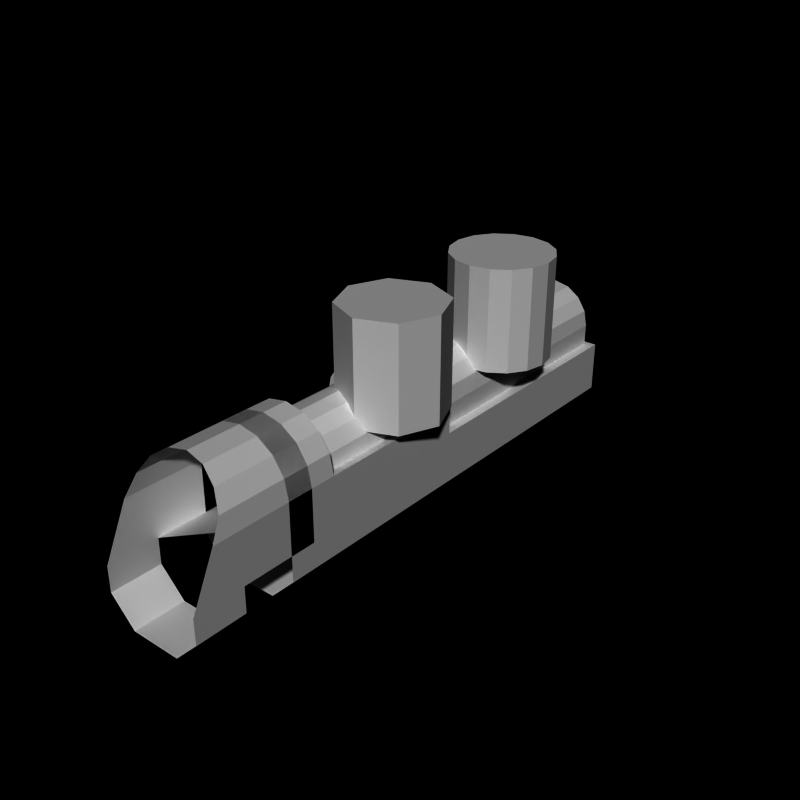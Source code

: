 # Source: pistol3.blend  (saved by Blender 2.66.0; exported with 4.5.12 LTS)
import bpy
from mathutils import Matrix  # noqa: F401  (used for matrix-valued properties, if any)

bpy.ops.wm.read_factory_settings(use_empty=True)
scene = bpy.context.scene
scene.name = 'Scene'

# ---- collections
col_collection_1 = bpy.data.collections.new('Collection 1'); scene.collection.children.link(col_collection_1)

# ---- world
world_world = bpy.data.worlds.new('World'); scene.world = world_world
world_world.color = (0.0, 0.0, 0.0)
world_world.use_sun_shadow = False
world_world.sun_shadow_jitter_overblur = 0.0
world_world.cycles.sampling_method = 'MANUAL'
world_world.cycles.sample_map_resolution = 256

# ---- meshes
me_cylinder_004 = bpy.data.meshes.new('Cylinder.004')
me_cylinder_004.from_pydata([(-1.457e-07, -5.0, 1.0), (-1.457e-07, -5.046, 1.0), (0.3827, -5.0, 0.9239), (0.3827, -5.083, 0.9239), (0.7071, -5.0, 0.7071), (0.7071, -5.181, 0.7071), (0.9239, -5.0, 0.3827), (0.9239, -5.315, 0.3827), (1.0, -5.0, 2.98e-08), (1.0, -5.537, -2.98e-08), (1.0, -5.0, -1.0), (1.0, -6.0, -1.0), (1.0, -5.0, -1.5), (1.0, -6.0, -1.5), (0.5, -5.0, -2.0), (0.5, -6.0, -2.0), (-1.629e-07, -5.0, -2.0), (-1.629e-07, -6.0, -2.0), (-0.5, -5.0, -2.0), (-0.5, -6.0, -2.0), (-1.0, -5.0, -1.5), (-1.0, -6.0, -1.5), (-1.0, -5.0, -1.0), (-1.0, -6.0, -1.0), (-1.0, -5.0, 5.96e-08), (-1.0, -5.537, -5.96e-08), (-0.9239, -5.0, 0.3827), (-0.9239, -5.315, 0.3827), (-0.7071, -5.0, 0.7071), (-0.7071, -5.181, 0.7071), (-0.3827, -5.0, 0.9239), (-0.3827, -5.083, 0.9239), (-1.457e-07, -3.5, 1.0), (0.3827, -3.5, 0.9239), (0.7071, -3.5, 0.7071), (0.9239, -3.5, 0.3827), (1.0, -3.5, 2.98e-08), (1.0, -3.5, -1.0), (-1.0, -3.5, -1.0), (-1.0, -3.5, 5.96e-08), (-0.9239, -3.5, 0.3827), (-0.7071, -3.5, 0.7071), (-0.3827, -3.5, 0.9239)], [], [(22, 23, 25, 24), (6, 7, 9, 8), (2, 3, 5, 4), (20, 21, 23, 22), (10, 11, 13, 12), (14, 15, 17, 16), (8, 9, 11, 10), (24, 25, 27, 26), (4, 5, 7, 6), (0, 1, 3, 2), (18, 19, 21, 20), (12, 13, 15, 14), (28, 29, 31, 30), (30, 31, 1, 0), (26, 27, 29, 28), (16, 17, 19, 18), (22, 24, 39, 38), (36, 38, 39), (32, 33, 34, 35, 36, 39, 40, 41, 42), (8, 22, 38, 36), (0, 2, 33, 32), (6, 8, 36, 35), (28, 30, 42, 41), (2, 4, 34, 33), (8, 10, 37, 36), (30, 0, 32, 42), (4, 6, 35, 34), (24, 26, 40, 39), (26, 28, 41, 40)])
me_cylinder_004.use_remesh_preserve_volume = False
me_cylinder_004.use_remesh_preserve_attributes = False
me_cylinder_004.use_mirror_vertex_groups = False
me_cylinder_004.update()
me_cylinder_003 = bpy.data.meshes.new('Cylinder.003')
me_cylinder_003.from_pydata([(-1.091e-07, 5.9, 0.7128), (-1.091e-07, -2.0, 0.7128), (0.3061, 5.9, 0.6519), (0.3061, -2.0, 0.6519), (0.5657, 5.9, 0.4785), (0.5657, -2.0, 0.4785), (0.7391, 5.9, 0.219), (0.7391, -2.0, 0.219), (0.8, 5.9, -0.08716), (0.8, -2.0, -0.08716), (0.8, 5.9, -0.8872), (0.8, -2.0, -0.8872), (0.8, 5.9, -1.687), (0.8, -2.0, -1.687), (0.1531, 5.9, -1.687), (0.1531, -2.0, -1.687), (-1.229e-07, 5.9, -1.687), (-1.229e-07, -2.0, -1.687), (-0.1531, 5.9, -1.687), (-0.1531, -2.0, -1.687), (-0.8, 5.9, -1.687), (-0.8, -2.0, -1.687), (-0.8, 5.9, -0.8872), (-0.8, -2.0, -0.8872), (-0.8, 5.9, -0.08716), (-0.8, -2.0, -0.08716), (-0.7391, 5.9, 0.219), (-0.7391, -2.0, 0.219), (-0.5657, 5.9, 0.4785), (-0.5657, -2.0, 0.4785), (-0.3061, 5.9, 0.6519), (-0.3061, -2.0, 0.6519), (7.323e-17, 6.0, 0.5), (0.1913, 6.0, 0.4619), (0.3536, 6.0, 0.3536), (0.4619, 6.0, 0.1913), (0.5, 6.0, -1.49e-07), (0.4619, 6.0, -0.1913), (0.3536, 6.0, -0.3536), (0.1913, 6.0, -0.4619), (-1.629e-07, 6.0, -0.5), (-0.1913, 6.0, -0.4619), (-0.3536, 6.0, -0.3536), (-0.4619, 6.0, -0.1913), (-0.5, 6.0, 2.98e-07), (-0.4619, 6.0, 0.1913), (-0.3536, 6.0, 0.3536), (-0.1913, 6.0, 0.4619), (8.941e-09, 6.0, 0.35), (0.1339, 6.0, 0.3234), (0.2475, 6.0, 0.2475), (0.3234, 6.0, 0.1339), (0.35, 6.0, -6.175e-08), (0.3234, 6.0, -0.1339), (0.2475, 6.0, -0.2475), (0.1339, 6.0, -0.3234), (-1.051e-07, 6.0, -0.35), (-0.1339, 6.0, -0.3234), (-0.2475, 6.0, -0.2475), (-0.3234, 6.0, -0.1339), (-0.35, 6.0, 2.512e-07), (-0.3234, 6.0, 0.1339), (-0.2475, 6.0, 0.2475), (-0.1339, 6.0, 0.3234), (2.701e-08, 4.0, 2.179e-07)], [], [(24, 26, 45, 44), (22, 23, 25, 24), (6, 7, 9, 8), (2, 3, 5, 4), (20, 21, 23, 22), (10, 11, 13, 12), (14, 15, 17, 16), (1, 31, 29, 27, 25, 23, 21, 19, 17, 15, 13, 11, 9, 7, 5, 3), (8, 9, 11, 10), (24, 25, 27, 26), (4, 5, 7, 6), (0, 1, 3, 2), (18, 19, 21, 20), (12, 13, 15, 14), (28, 29, 31, 30), (30, 31, 1, 0), (26, 27, 29, 28), (16, 17, 19, 18), (46, 47, 63, 62), (26, 28, 46, 45), (22, 24, 44, 43), (18, 20, 42, 41), (14, 16, 40, 39), (10, 12, 38, 37), (0, 2, 33, 32), (6, 8, 36, 35), (28, 30, 47, 46), (2, 4, 34, 33), (20, 22, 43, 42), (16, 18, 41, 40), (12, 14, 39, 38), (8, 10, 37, 36), (30, 0, 32, 47), (4, 6, 35, 34), (39, 40, 56, 55), (33, 34, 50, 49), (47, 32, 48, 63), (40, 41, 57, 56), (34, 35, 51, 50), (32, 33, 49, 48), (41, 42, 58, 57), (35, 36, 52, 51), (44, 45, 61, 60), (42, 43, 59, 58), (36, 37, 53, 52), (43, 44, 60, 59), (37, 38, 54, 53), (45, 46, 62, 61), (38, 39, 55, 54), (61, 62, 64), (54, 55, 64), (62, 63, 64), (55, 56, 64), (49, 50, 64), (63, 48, 64), (56, 57, 64), (50, 51, 64), (48, 49, 64), (57, 58, 64), (51, 52, 64), (60, 61, 64), (58, 59, 64), (52, 53, 64), (59, 60, 64), (53, 54, 64)])
me_cylinder_003.use_remesh_preserve_volume = False
me_cylinder_003.use_remesh_preserve_attributes = False
me_cylinder_003.use_mirror_vertex_groups = False
me_cylinder_003.update()
me_cylinder_002 = bpy.data.meshes.new('Cylinder.002')
me_cylinder_002.from_pydata([(-1.457e-07, -4.768e-07, 1.0), (-1.457e-07, -1.0, 1.0), (0.3827, -4.768e-07, 0.9239), (0.3827, -1.0, 0.9239), (0.7071, 0.0, 0.7071), (0.7071, -1.0, 0.7071), (0.9239, 0.0, 0.3827), (0.9239, -1.0, 0.3827), (1.0, 0.0, 2.98e-08), (1.0, -1.0, -2.98e-08), (1.0, 0.0, -0.5), (1.0, -1.0, -0.5), (1.0, 0.0, -1.5), (1.0, -1.0, -1.5), (0.5, 0.0, -2.0), (0.5, -1.0, -2.0), (-1.629e-07, 4.768e-07, -2.0), (-1.629e-07, -1.0, -2.0), (-0.5, 0.0, -2.0), (-0.5, -1.0, -2.0), (-1.0, 0.0, -1.5), (-1.0, -1.0, -1.5), (-1.0, 0.0, -0.5), (-1.0, -1.0, -0.5), (-1.0, 0.0, 5.96e-08), (-1.0, -1.0, -5.96e-08), (-0.9239, 0.0, 0.3827), (-0.9239, -1.0, 0.3827), (-0.7071, 0.0, 0.7071), (-0.7071, -1.0, 0.7071), (-0.3827, -4.768e-07, 0.9239), (-0.3827, -1.0, 0.9239), (-1.457e-07, -3.0, 1.0), (-1.457e-07, -4.0, 1.0), (0.3827, -3.0, 0.9239), (0.3827, -4.0, 0.9239), (0.7071, -3.0, 0.7071), (0.7071, -4.0, 0.7071), (0.9239, -3.0, 0.3827), (0.9239, -4.0, 0.3827), (1.0, -3.0, 2.98e-08), (1.0, -4.0, -2.98e-08), (1.0, -3.0, -0.5), (1.0, -4.0, -0.5), (1.0, -3.0, -1.5), (1.0, -4.0, -1.5), (0.5, -3.0, -2.0), (0.5, -4.0, -2.0), (-1.629e-07, -3.0, -2.0), (-1.629e-07, -4.0, -2.0), (-0.5, -3.0, -2.0), (-0.5, -4.0, -2.0), (-1.0, -3.0, -1.5), (-1.0, -4.0, -1.5), (-1.0, -3.0, -0.5), (-1.0, -4.0, -0.5), (-1.0, -3.0, 5.96e-08), (-1.0, -4.0, -5.96e-08), (-0.9239, -3.0, 0.3827), (-0.9239, -4.0, 0.3827), (-0.7071, -3.0, 0.7071), (-0.7071, -4.0, 0.7071), (-0.3827, -3.0, 0.9239), (-0.3827, -4.0, 0.9239), (1.0, 5.0, -0.5), (1.0, 5.0, -1.5), (0.5, 5.0, -2.0), (-1.629e-07, 5.0, -2.0), (-0.5, 5.0, -2.0), (-1.0, 5.0, -1.5), (-1.0, 5.0, -0.5)], [], [(22, 23, 25, 24), (6, 7, 9, 8), (2, 3, 5, 4), (20, 21, 23, 22), (10, 11, 13, 12), (14, 15, 17, 16), (44, 13, 11, 42), (8, 9, 11, 10), (24, 25, 27, 26), (4, 5, 7, 6), (0, 1, 3, 2), (18, 19, 21, 20), (12, 13, 15, 14), (28, 29, 31, 30), (30, 31, 1, 0), (26, 27, 29, 28), (16, 17, 19, 18), (54, 55, 57, 56), (38, 39, 41, 40), (34, 35, 37, 36), (52, 53, 55, 54), (42, 43, 45, 44), (46, 47, 49, 48), (42, 11, 9, 40), (40, 41, 43, 42), (56, 57, 59, 58), (36, 37, 39, 38), (32, 33, 35, 34), (50, 51, 53, 52), (44, 45, 47, 46), (60, 61, 63, 62), (62, 63, 33, 32), (58, 59, 61, 60), (48, 49, 51, 50), (46, 15, 13, 44), (48, 17, 15, 46), (50, 19, 17, 48), (52, 21, 19, 50), (54, 23, 21, 52), (9, 23, 54, 40), (40, 54, 56), (9, 25, 23), (9, 7, 5, 3, 1, 31, 29, 27, 25), (32, 34, 36, 38, 40, 56, 58, 60, 62), (12, 14, 66, 65), (14, 16, 67, 66), (16, 18, 68, 67), (18, 20, 69, 68), (20, 22, 70, 69), (10, 12, 65, 64), (22, 10, 64, 70), (70, 64, 65, 69), (69, 65, 66, 67, 68), (0, 2, 4, 6, 8, 10, 22, 24, 26, 28, 30)])
me_cylinder_002.use_remesh_preserve_volume = False
me_cylinder_002.use_remesh_preserve_attributes = False
me_cylinder_002.use_mirror_vertex_groups = False
me_cylinder_002.update()
me_cylinder_001 = bpy.data.meshes.new('Cylinder.001')
me_cylinder_001.from_pydata([(0.0, 1.0, -1.0), (0.0, 1.0, 1.0), (0.7071, 0.7071, -1.0), (0.7071, 0.7071, 1.0), (1.0, 7.55e-08, -1.0), (1.0, 7.55e-08, 1.0), (0.7071, -0.7071, -1.0), (0.7071, -0.7071, 1.0), (-3.258e-07, -1.0, -1.0), (-3.258e-07, -1.0, 1.0), (-0.7071, -0.7071, -1.0), (-0.7071, -0.7071, 1.0), (-1.0, 9.656e-07, -1.0), (-1.0, 9.656e-07, 1.0), (-0.7071, 0.7071, -1.0), (-0.7071, 0.7071, 1.0)], [], [(1, 15, 13, 11, 9, 7, 5, 3), (10, 11, 13, 12), (8, 9, 11, 10), (0, 2, 4, 6, 8, 10, 12, 14), (12, 13, 15, 14), (4, 5, 7, 6), (0, 1, 3, 2), (6, 7, 9, 8), (2, 3, 5, 4), (14, 15, 1, 0)])
me_cylinder_001.use_remesh_preserve_volume = False
me_cylinder_001.use_remesh_preserve_attributes = False
me_cylinder_001.use_mirror_vertex_groups = False
me_cylinder_001.update()
me_cylinder = bpy.data.meshes.new('Cylinder')
me_cylinder.from_pydata([(0.0, 1.0, -1.0), (0.0, 1.0, 1.0), (0.3827, 0.9239, -1.0), (0.3827, 0.9239, 1.0), (0.7071, 0.7071, -1.0), (0.7071, 0.7071, 1.0), (0.9239, 0.3827, -1.0), (0.9239, 0.3827, 1.0), (1.0, 7.55e-08, -1.0), (1.0, 7.55e-08, 1.0), (0.9239, -0.3827, -1.0), (0.9239, -0.3827, 1.0), (0.7071, -0.7071, -1.0), (0.7071, -0.7071, 1.0), (0.3827, -0.9239, -1.0), (0.3827, -0.9239, 1.0), (-3.258e-07, -1.0, -1.0), (-3.258e-07, -1.0, 1.0), (-0.3827, -0.9239, -1.0), (-0.3827, -0.9239, 1.0), (-0.7071, -0.7071, -1.0), (-0.7071, -0.7071, 1.0), (-0.9239, -0.3827, -1.0), (-0.9239, -0.3827, 1.0), (-1.0, 9.656e-07, -1.0), (-1.0, 9.656e-07, 1.0), (-0.9239, 0.3827, -1.0), (-0.9239, 0.3827, 1.0), (-0.7071, 0.7071, -1.0), (-0.7071, 0.7071, 1.0), (-0.3827, 0.9239, -1.0), (-0.3827, 0.9239, 1.0)], [], [(0, 2, 4, 6, 8, 10, 12, 14, 16, 18, 20, 22, 24, 26, 28, 30), (22, 23, 25, 24), (6, 7, 9, 8), (2, 3, 5, 4), (20, 21, 23, 22), (10, 11, 13, 12), (14, 15, 17, 16), (1, 31, 29, 27, 25, 23, 21, 19, 17, 15, 13, 11, 9, 7, 5, 3), (8, 9, 11, 10), (24, 25, 27, 26), (4, 5, 7, 6), (0, 1, 3, 2), (18, 19, 21, 20), (12, 13, 15, 14), (28, 29, 31, 30), (30, 31, 1, 0), (26, 27, 29, 28), (16, 17, 19, 18)])
me_cylinder.use_remesh_preserve_volume = False
me_cylinder.use_remesh_preserve_attributes = False
me_cylinder.use_mirror_vertex_groups = False
me_cylinder.update()
arm_weapon = bpy.data.armatures.new('Weapon')  # bones are not reproduced

# ---- objects
ob_cylinder_004 = bpy.data.objects.new('Cylinder.004', me_cylinder_004)
ob_cylinder_003 = bpy.data.objects.new('Cylinder.003', me_cylinder_003)
ob_cylinder_002 = bpy.data.objects.new('Cylinder.002', me_cylinder_002)
ob_cylinder_001 = bpy.data.objects.new('Cylinder.001', me_cylinder_001)
ob_cylinder = bpy.data.objects.new('Cylinder', me_cylinder)
ob_armature_flak = bpy.data.objects.new('Armature_Flak', arm_weapon)

# ---- transforms, parenting, visibility, modifiers, constraints
ob_cylinder_004.location = (0.0, 1.0, 0.0)
ob_cylinder_004.lineart.crease_threshold = 0.0
ob_cylinder_003.location = (0.0, 0.0, 0.0)
ob_cylinder_003.lineart.crease_threshold = 0.0
ob_cylinder_002.location = (0.0, 1.0, 0.0)
ob_cylinder_002.lineart.crease_threshold = 0.0
ob_cylinder_001.location = (0.5445, 0.0, 1.245)
ob_cylinder_001.lineart.crease_threshold = 0.0
ob_cylinder.location = (0.5445, 3.087, 1.245)
ob_cylinder.lineart.crease_threshold = 0.0
ob_armature_flak.location = (0.0, 0.0, 0.0)
ob_armature_flak.lineart.crease_threshold = 0.0

# ---- collection membership
col_collection_1.objects.link(ob_cylinder_004)
col_collection_1.objects.link(ob_cylinder_003)
col_collection_1.objects.link(ob_cylinder_002)
col_collection_1.objects.link(ob_cylinder_001)
col_collection_1.objects.link(ob_cylinder)
col_collection_1.objects.link(ob_armature_flak)

# ---- scene / render settings (as saved in the file)
scene.frame_start = 1; scene.frame_end = 250; scene.frame_set(250)
scene.render.engine = 'BLENDER_EEVEE_NEXT'
scene.render.image_settings.compression = 90
scene.render.resolution_x = 240
scene.render.resolution_y = 240
scene.render.pixel_aspect_x = 100.0
scene.render.pixel_aspect_y = 100.0
scene.render.fps = 25
scene.render.dither_intensity = 0.0
scene.render.film_transparent = True
scene.render.use_compositing = False
scene.render.use_sequencer = False
scene.render.bake_margin = 2
scene.render.bake_bias = 0.0
scene.render.use_stamp_time = False
scene.render.use_stamp_date = False
scene.render.use_stamp_frame = False
scene.render.use_stamp_camera = False
scene.render.use_stamp_scene = False
scene.render.use_stamp_filename = False
scene.render.use_stamp_render_time = False
scene.render.stamp_font_size = 0
scene.cycles.use_denoising = False
scene.cycles.samples = 10
scene.cycles.sampling_pattern = 'TABULATED_SOBOL'
scene.cycles.light_sampling_threshold = 0.0
scene.cycles.use_adaptive_sampling = False
scene.cycles.use_light_tree = False
scene.cycles.blur_glossy = 0.0
scene.cycles.volume_bounces = 1
scene.cycles.pixel_filter_type = 'GAUSSIAN'
scene.cycles.sample_clamp_indirect = 0.0
scene.view_settings.view_transform = 'Raw'
bpy.context.view_layer.update()

# ---- added for rendering (the .blend has no active camera and no usable light): camera, sun
cam_auto = bpy.data.cameras.new('AutoCamera')
cam_auto.lens = 50.0
cam_auto.sensor_width = 36.0
cam_auto.clip_end = 1000.0
ob_auto_camera = bpy.data.objects.new('AutoCamera', cam_auto)
scene.collection.objects.link(ob_auto_camera)
ob_auto_camera.location = (11.4325, -12.8924, 9.05095)
ob_auto_camera.rotation_euler = (1.09748, -7.21219e-08, 0.694738)
scene.camera = ob_auto_camera
light_auto_sun = bpy.data.lights.new('AutoSun', 'SUN')
light_auto_sun.energy = 3.0
light_auto_sun.angle = 0.0523599
ob_auto_sun = bpy.data.objects.new('AutoSun', light_auto_sun)
scene.collection.objects.link(ob_auto_sun)
ob_auto_sun.rotation_euler = (0.872665, 0.174533, 0.523599)
bpy.context.view_layer.update()
